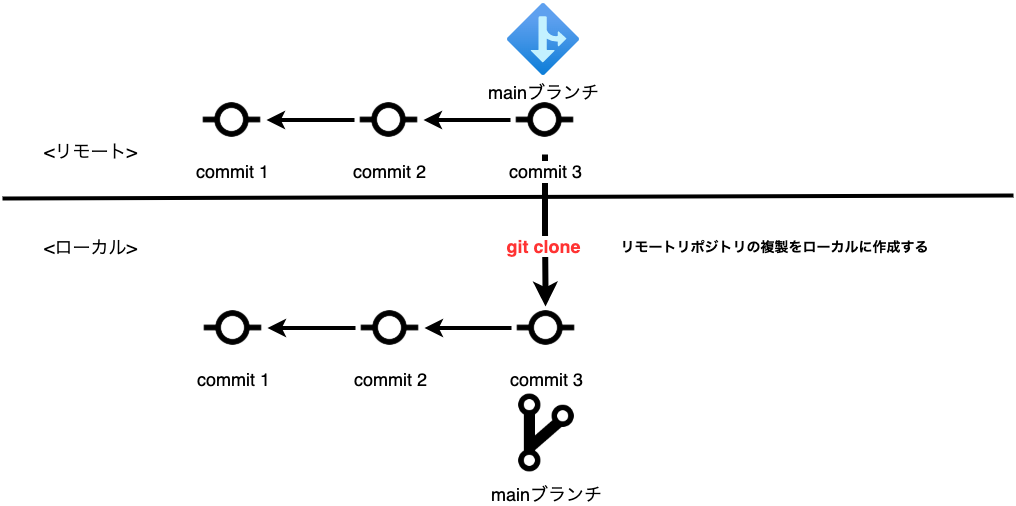

The diagram above was exported from draw.io. Its source (the exported page's mxGraphModel, read from the mxfile embedded in the PNG):
<mxGraphModel dx="1426" dy="769" grid="0" gridSize="10" guides="1" tooltips="1" connect="1" arrows="1" fold="1" page="1" pageScale="1" pageWidth="1200" pageHeight="1600" math="0" shadow="0">
  <root>
    <mxCell id="gAPTkiyzOgS1ioKCSp6b-0" />
    <mxCell id="gAPTkiyzOgS1ioKCSp6b-1" parent="gAPTkiyzOgS1ioKCSp6b-0" />
    <mxCell id="gAPTkiyzOgS1ioKCSp6b-3" value="" style="endArrow=none;html=1;rounded=0;strokeWidth=4;fontSize=18;fontColor=#000000;" parent="gAPTkiyzOgS1ioKCSp6b-1" edge="1">
      <mxGeometry width="50" height="50" relative="1" as="geometry">
        <mxPoint x="12" y="280" as="sourcePoint" />
        <mxPoint x="1023" y="277" as="targetPoint" />
      </mxGeometry>
    </mxCell>
    <mxCell id="gAPTkiyzOgS1ioKCSp6b-4" value="&lt;font style=&quot;font-size: 18px;&quot;&gt;&amp;lt;ローカル&amp;gt;&lt;/font&gt;" style="text;html=1;align=center;verticalAlign=middle;resizable=0;points=[];autosize=1;strokeColor=none;fillColor=none;fontSize=18;fontColor=#000000;" parent="gAPTkiyzOgS1ioKCSp6b-1" vertex="1">
      <mxGeometry x="48" y="316" width="103" height="26" as="geometry" />
    </mxCell>
    <mxCell id="gAPTkiyzOgS1ioKCSp6b-5" value="&lt;font style=&quot;font-size: 18px;&quot;&gt;&amp;lt;リモート&amp;gt;&lt;/font&gt;" style="text;html=1;align=center;verticalAlign=middle;resizable=0;points=[];autosize=1;strokeColor=none;fillColor=none;fontSize=18;fontColor=#000000;" parent="gAPTkiyzOgS1ioKCSp6b-1" vertex="1">
      <mxGeometry x="48" y="220" width="103" height="26" as="geometry" />
    </mxCell>
    <mxCell id="okRIqBI6SshrS1PtIwn9-6" value="" style="edgeStyle=orthogonalEdgeStyle;rounded=0;orthogonalLoop=1;jettySize=auto;html=1;fontSize=18;fontColor=#000000;strokeWidth=6;" parent="gAPTkiyzOgS1ioKCSp6b-1" source="okRIqBI6SshrS1PtIwn9-2" edge="1">
      <mxGeometry relative="1" as="geometry">
        <mxPoint x="555" y="388" as="targetPoint" />
      </mxGeometry>
    </mxCell>
    <mxCell id="okRIqBI6SshrS1PtIwn9-7" value="&lt;b&gt;&lt;font color=&quot;#ff3333&quot;&gt;git clone&lt;/font&gt;&lt;/b&gt;" style="edgeLabel;html=1;align=center;verticalAlign=middle;resizable=0;points=[];fontSize=18;fontColor=#000000;" parent="okRIqBI6SshrS1PtIwn9-6" connectable="0" vertex="1">
      <mxGeometry x="0.2119" y="-3" relative="1" as="geometry">
        <mxPoint as="offset" />
      </mxGeometry>
    </mxCell>
    <mxCell id="xv5pOasbt6mT7ka9BxzA-0" value="" style="group" parent="gAPTkiyzOgS1ioKCSp6b-1" connectable="0" vertex="1">
      <mxGeometry x="208" y="375" width="392.5" height="184" as="geometry" />
    </mxCell>
    <mxCell id="7WdZEd8DHkxhgL4aWeKj-6" value="mainブランチ" style="shape=image;html=1;verticalAlign=top;verticalLabelPosition=bottom;labelBackgroundColor=#ffffff;imageAspect=0;aspect=fixed;image=https://cdn1.iconfinder.com/data/icons/ionicons-sharp-vol-1/512/git-branch-sharp-128.png;fontSize=18;fontColor=#000000;strokeWidth=6;" parent="xv5pOasbt6mT7ka9BxzA-0" vertex="1">
      <mxGeometry x="303.5" y="95" width="89" height="89" as="geometry" />
    </mxCell>
    <mxCell id="okRIqBI6SshrS1PtIwn9-14" value="" style="group" parent="xv5pOasbt6mT7ka9BxzA-0" connectable="0" vertex="1">
      <mxGeometry width="382" height="69" as="geometry" />
    </mxCell>
    <mxCell id="okRIqBI6SshrS1PtIwn9-9" value="commit 1" style="shape=image;html=1;verticalAlign=top;verticalLabelPosition=bottom;labelBackgroundColor=#ffffff;imageAspect=0;aspect=fixed;image=https://cdn2.iconfinder.com/data/icons/boxicons-regular-vol-2/24/bx-git-commit-128.png;fontSize=18;fontColor=#000000;strokeWidth=6;" parent="okRIqBI6SshrS1PtIwn9-14" vertex="1">
      <mxGeometry width="69" height="69" as="geometry" />
    </mxCell>
    <mxCell id="okRIqBI6SshrS1PtIwn9-10" value="" style="edgeStyle=orthogonalEdgeStyle;rounded=0;orthogonalLoop=1;jettySize=auto;html=1;fontSize=18;fontColor=#000000;strokeWidth=4;" parent="okRIqBI6SshrS1PtIwn9-14" source="okRIqBI6SshrS1PtIwn9-11" target="okRIqBI6SshrS1PtIwn9-9" edge="1">
      <mxGeometry relative="1" as="geometry" />
    </mxCell>
    <mxCell id="okRIqBI6SshrS1PtIwn9-11" value="commit 2" style="shape=image;html=1;verticalAlign=top;verticalLabelPosition=bottom;labelBackgroundColor=#ffffff;imageAspect=0;aspect=fixed;image=https://cdn2.iconfinder.com/data/icons/boxicons-regular-vol-2/24/bx-git-commit-128.png;fontSize=18;fontColor=#000000;strokeWidth=6;" parent="okRIqBI6SshrS1PtIwn9-14" vertex="1">
      <mxGeometry x="157" width="69" height="69" as="geometry" />
    </mxCell>
    <mxCell id="okRIqBI6SshrS1PtIwn9-12" value="" style="edgeStyle=orthogonalEdgeStyle;rounded=0;orthogonalLoop=1;jettySize=auto;html=1;fontSize=18;fontColor=#000000;strokeWidth=4;" parent="okRIqBI6SshrS1PtIwn9-14" source="okRIqBI6SshrS1PtIwn9-13" target="okRIqBI6SshrS1PtIwn9-11" edge="1">
      <mxGeometry relative="1" as="geometry" />
    </mxCell>
    <mxCell id="okRIqBI6SshrS1PtIwn9-13" value="commit 3" style="shape=image;html=1;verticalAlign=top;verticalLabelPosition=bottom;labelBackgroundColor=#ffffff;imageAspect=0;aspect=fixed;image=https://cdn2.iconfinder.com/data/icons/boxicons-regular-vol-2/24/bx-git-commit-128.png;fontSize=18;fontColor=#000000;strokeWidth=6;" parent="okRIqBI6SshrS1PtIwn9-14" vertex="1">
      <mxGeometry x="313" width="69" height="69" as="geometry" />
    </mxCell>
    <mxCell id="xv5pOasbt6mT7ka9BxzA-1" value="" style="group" parent="gAPTkiyzOgS1ioKCSp6b-1" connectable="0" vertex="1">
      <mxGeometry x="207" y="85" width="382" height="151" as="geometry" />
    </mxCell>
    <mxCell id="7WdZEd8DHkxhgL4aWeKj-3" value="mainブランチ" style="aspect=fixed;html=1;points=[];align=center;image;fontSize=18;image=img/lib/azure2/general/Branch.svg;fontColor=#000000;strokeWidth=6;" parent="xv5pOasbt6mT7ka9BxzA-1" vertex="1">
      <mxGeometry x="310" width="72" height="72" as="geometry" />
    </mxCell>
    <mxCell id="okRIqBI6SshrS1PtIwn9-0" value="commit 1" style="shape=image;html=1;verticalAlign=top;verticalLabelPosition=bottom;labelBackgroundColor=#ffffff;imageAspect=0;aspect=fixed;image=https://cdn2.iconfinder.com/data/icons/boxicons-regular-vol-2/24/bx-git-commit-128.png;fontSize=18;fontColor=#000000;strokeWidth=6;" parent="xv5pOasbt6mT7ka9BxzA-1" vertex="1">
      <mxGeometry y="82" width="69" height="69" as="geometry" />
    </mxCell>
    <mxCell id="okRIqBI6SshrS1PtIwn9-3" value="" style="edgeStyle=orthogonalEdgeStyle;rounded=0;orthogonalLoop=1;jettySize=auto;html=1;fontSize=18;fontColor=#000000;strokeWidth=4;" parent="xv5pOasbt6mT7ka9BxzA-1" source="okRIqBI6SshrS1PtIwn9-1" target="okRIqBI6SshrS1PtIwn9-0" edge="1">
      <mxGeometry relative="1" as="geometry" />
    </mxCell>
    <mxCell id="okRIqBI6SshrS1PtIwn9-1" value="commit 2" style="shape=image;html=1;verticalAlign=top;verticalLabelPosition=bottom;labelBackgroundColor=#ffffff;imageAspect=0;aspect=fixed;image=https://cdn2.iconfinder.com/data/icons/boxicons-regular-vol-2/24/bx-git-commit-128.png;fontSize=18;fontColor=#000000;strokeWidth=6;" parent="xv5pOasbt6mT7ka9BxzA-1" vertex="1">
      <mxGeometry x="157" y="82" width="69" height="69" as="geometry" />
    </mxCell>
    <mxCell id="okRIqBI6SshrS1PtIwn9-4" value="" style="edgeStyle=orthogonalEdgeStyle;rounded=0;orthogonalLoop=1;jettySize=auto;html=1;fontSize=18;fontColor=#000000;strokeWidth=4;" parent="xv5pOasbt6mT7ka9BxzA-1" source="okRIqBI6SshrS1PtIwn9-2" target="okRIqBI6SshrS1PtIwn9-1" edge="1">
      <mxGeometry relative="1" as="geometry" />
    </mxCell>
    <mxCell id="okRIqBI6SshrS1PtIwn9-2" value="commit 3" style="shape=image;html=1;verticalAlign=top;verticalLabelPosition=bottom;labelBackgroundColor=#ffffff;imageAspect=0;aspect=fixed;image=https://cdn2.iconfinder.com/data/icons/boxicons-regular-vol-2/24/bx-git-commit-128.png;fontSize=18;fontColor=#000000;strokeWidth=6;" parent="xv5pOasbt6mT7ka9BxzA-1" vertex="1">
      <mxGeometry x="313" y="82" width="69" height="69" as="geometry" />
    </mxCell>
    <mxCell id="8gm7esZxsOFrROMuhUxe-0" value="&lt;span style=&quot;font-size: 14px&quot;&gt;&lt;b&gt;リモートリポジトリの複製をローカルに作成する&lt;/b&gt;&lt;/span&gt;" style="text;html=1;align=center;verticalAlign=middle;resizable=0;points=[];autosize=1;strokeColor=none;fillColor=none;" vertex="1" parent="gAPTkiyzOgS1ioKCSp6b-1">
      <mxGeometry x="625" y="319.5" width="318" height="19" as="geometry" />
    </mxCell>
  </root>
</mxGraphModel>